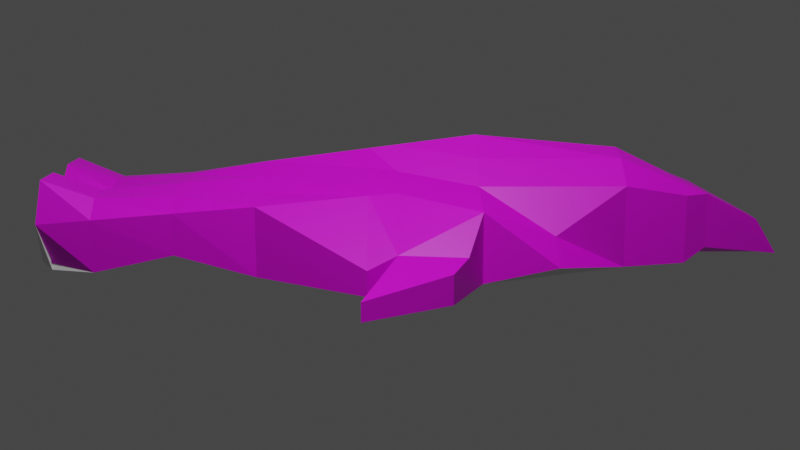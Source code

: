 # Source: uv2.blend  (saved by Blender 2.81.16; exported with 4.5.12 LTS)
import bpy
from mathutils import Matrix  # noqa: F401  (used for matrix-valued properties, if any)

bpy.ops.wm.read_factory_settings(use_empty=True)
scene = bpy.context.scene
scene.name = 'Scene'

# ---- collections
col_collection = bpy.data.collections.new('Collection'); scene.collection.children.link(col_collection)

# ---- images (referenced by path relative to the original .blend; pixels are not part of the script)
import os
ASSET_DIR = os.environ.get("B2B_ASSET_DIR", "")  # directory of the original .blend (textures are referenced by path, not embedded)
HERE = os.path.dirname(os.path.abspath(__file__))  # packed textures are extracted next to this script under _unpacked/

def load_image(name, relpath, width, height, colorspace="sRGB"):
    """Load a texture the original file referenced (path relative to the .blend, or extracted next to this script)."""
    p = next((c for c in (os.path.join(HERE, relpath), os.path.join(ASSET_DIR, relpath)) if relpath and os.path.exists(c)), "")
    if p:
        img = bpy.data.images.load(p, check_existing=True)
        img.name = name
    else:  # same state as the original file: an image datablock whose file is absent (Cycles renders it pink)
        img = bpy.data.images.new(name, width, height)
        img.source = "FILE"
        img.filepath = "//" + (relpath or name)
    img.colorspace_settings.name = colorspace
    return img
img_metal_wing_jpg = load_image('metal-wing.jpg', 'Tex/metal-wing.jpg', 1024, 1024, 'sRGB')
img_ship2_jpg = load_image('ship2.jpg', 'Tex/ship2.jpg', 1024, 1024, 'sRGB')
img_ship5_jpg = load_image('ship5.jpg', 'Tex/ship5.jpg', 1024, 1024, 'sRGB')
img_ship6_jpg = load_image('ship6.jpg', 'Tex/ship6.jpg', 1024, 1024, 'sRGB')
img_ship7_jpg = load_image('ship7.jpg', 'Tex/ship7.jpg', 1024, 1024, 'sRGB')

# ---- materials (node trees are filled in below, after node groups)
mat_material = bpy.data.materials.new('Material')
mat_material.alpha_threshold = 0.0
mat_material.use_transparent_shadow = False
mat_material.line_color = (0.0, 0.0, 0.0, 1.0)
mat_outterwings = bpy.data.materials.new('OutterWings')
mat_outterwings.use_transparent_shadow = False
mat_innershell = bpy.data.materials.new('InnerShell')
mat_innershell.use_transparent_shadow = False
mat_cockpit = bpy.data.materials.new('Cockpit')
mat_cockpit.use_transparent_shadow = False
mat_backshell = bpy.data.materials.new('backShell')
mat_backshell.use_transparent_shadow = False
mat_backfin = bpy.data.materials.new('backFin')
mat_backfin.use_transparent_shadow = False

# ---- material node trees
mat_material.use_nodes = True; mat_material.node_tree.nodes.clear()
_N = mat_material.node_tree.nodes; _L = mat_material.node_tree.links
n0 = _N.new('ShaderNodeOutputMaterial'); n0.name = 'Material Output'; n0.location = (300, 300)
n1 = _N.new('ShaderNodeBsdfPrincipled'); n1.name = 'Principled BSDF'; n1.location = (10, 300)
n1.distribution = 'GGX'
n1.subsurface_method = 'BURLEY'
n1.inputs[2].default_value = 0.4
n1.inputs[3].default_value = 1.45
n1.inputs[27].default_value = (0.0, 0.0, 0.0, 1.0)
n1.inputs[28].default_value = 1.0
_L.new(n1.outputs[0], n0.inputs[0])
n0.is_active_output = True
mat_outterwings.use_nodes = True; mat_outterwings.node_tree.nodes.clear()
_N = mat_outterwings.node_tree.nodes; _L = mat_outterwings.node_tree.links
n0 = _N.new('ShaderNodeOutputMaterial'); n0.name = 'Material Output'; n0.location = (300, 300)
n1 = _N.new('ShaderNodeBsdfPrincipled'); n1.name = 'Principled BSDF'; n1.location = (10, 300)
n1.distribution = 'GGX'
n1.subsurface_method = 'BURLEY'
n1.inputs[3].default_value = 1.45
n1.inputs[27].default_value = (0.0, 0.0, 0.0, 1.0)
n1.inputs[28].default_value = 1.0
n2 = _N.new('ShaderNodeTexImage'); n2.name = 'Image Texture'; n2.location = (-280, 275)
n2.image = img_metal_wing_jpg
_L.new(n1.outputs[0], n0.inputs[0])
_L.new(n2.outputs[0], n1.inputs[0])
n0.is_active_output = True
mat_innershell.use_nodes = True; mat_innershell.node_tree.nodes.clear()
_N = mat_innershell.node_tree.nodes; _L = mat_innershell.node_tree.links
n0 = _N.new('ShaderNodeOutputMaterial'); n0.name = 'Material Output'; n0.location = (300, 300)
n1 = _N.new('ShaderNodeBsdfPrincipled'); n1.name = 'Principled BSDF'; n1.location = (10, 300)
n1.distribution = 'GGX'
n1.subsurface_method = 'BURLEY'
n1.inputs[3].default_value = 1.45
n1.inputs[27].default_value = (0.0, 0.0, 0.0, 1.0)
n1.inputs[28].default_value = 1.0
n2 = _N.new('ShaderNodeTexImage'); n2.name = 'Image Texture'; n2.location = (-280, 275)
n2.image = img_ship2_jpg
n2.interpolation = 'Cubic'
_L.new(n1.outputs[0], n0.inputs[0])
_L.new(n2.outputs[0], n1.inputs[0])
n0.is_active_output = True
mat_cockpit.use_nodes = True; mat_cockpit.node_tree.nodes.clear()
_N = mat_cockpit.node_tree.nodes; _L = mat_cockpit.node_tree.links
n0 = _N.new('ShaderNodeOutputMaterial'); n0.name = 'Material Output'; n0.location = (300, 300)
n1 = _N.new('ShaderNodeBsdfPrincipled'); n1.name = 'Principled BSDF'; n1.location = (10, 300)
n1.distribution = 'GGX'
n1.subsurface_method = 'BURLEY'
n1.inputs[3].default_value = 1.45
n1.inputs[27].default_value = (0.0, 0.0, 0.0, 1.0)
n1.inputs[28].default_value = 1.0
n2 = _N.new('ShaderNodeTexImage'); n2.name = 'Image Texture'; n2.location = (-280, 275)
n2.image = img_ship5_jpg
n2.projection = 'BOX'
n2.interpolation = 'Closest'
_L.new(n1.outputs[0], n0.inputs[0])
_L.new(n2.outputs[0], n1.inputs[0])
n0.is_active_output = True
mat_backshell.use_nodes = True; mat_backshell.node_tree.nodes.clear()
_N = mat_backshell.node_tree.nodes; _L = mat_backshell.node_tree.links
n0 = _N.new('ShaderNodeOutputMaterial'); n0.name = 'Material Output'; n0.location = (300, 300)
n1 = _N.new('ShaderNodeBsdfPrincipled'); n1.name = 'Principled BSDF'; n1.location = (10, 300)
n1.distribution = 'GGX'
n1.subsurface_method = 'BURLEY'
n1.inputs[3].default_value = 1.45
n1.inputs[27].default_value = (0.0, 0.0, 0.0, 1.0)
n1.inputs[28].default_value = 1.0
n2 = _N.new('ShaderNodeTexImage'); n2.name = 'Image Texture'; n2.location = (-280, 275)
n2.image = img_ship6_jpg
_L.new(n1.outputs[0], n0.inputs[0])
_L.new(n2.outputs[0], n1.inputs[0])
n0.is_active_output = True
mat_backfin.use_nodes = True; mat_backfin.node_tree.nodes.clear()
_N = mat_backfin.node_tree.nodes; _L = mat_backfin.node_tree.links
n0 = _N.new('ShaderNodeOutputMaterial'); n0.name = 'Material Output'; n0.location = (300, 300)
n1 = _N.new('ShaderNodeBsdfPrincipled'); n1.name = 'Principled BSDF'; n1.location = (10, 300)
n1.distribution = 'GGX'
n1.subsurface_method = 'BURLEY'
n1.inputs[3].default_value = 1.45
n1.inputs[27].default_value = (0.0, 0.0, 0.0, 1.0)
n1.inputs[28].default_value = 1.0
n2 = _N.new('ShaderNodeTexImage'); n2.name = 'Image Texture'; n2.location = (-280, 275)
n2.image = img_ship7_jpg
_L.new(n1.outputs[0], n0.inputs[0])
_L.new(n2.outputs[0], n1.inputs[0])
n0.is_active_output = True

# ---- world
world_world = bpy.data.worlds.new('World'); scene.world = world_world
world_world.use_nodes = True; world_world.node_tree.nodes.clear()
_N = world_world.node_tree.nodes; _L = world_world.node_tree.links
n0 = _N.new('ShaderNodeOutputWorld'); n0.name = 'World Output'; n0.location = (300, 300)
n1 = _N.new('ShaderNodeBackground'); n1.name = 'Background'; n1.location = (10, 300)
n1.inputs[0].default_value = (0.05088, 0.05088, 0.05088, 1.0)
_L.new(n1.outputs[0], n0.inputs[0])
n0.is_active_output = True
world_world.color = (0.05088, 0.05088, 0.05088)
world_world.use_sun_shadow = False
world_world.sun_shadow_jitter_overblur = 0.0

# ---- cameras
cam_camera = bpy.data.cameras.new('Camera')
cam_camera.clip_end = 100.0
cam_camera.ortho_scale = 7.314

# ---- lights
light_light = bpy.data.lights.new('Light', 'POINT')
light_light.transmission_factor = 0.0
light_light.energy = 1000.0
light_light.shadow_soft_size = 0.1
light_light.shadow_maximum_resolution = 0.006
light_light.use_absolute_resolution = True

# ---- meshes
me_cube = bpy.data.meshes.new('Cube')
me_cube.from_pydata([(1.0, 1.0, 1.0), (1.0, 1.0, -1.0), (0.6485, -0.9953, 0.3941), (0.5057, -1.0, -0.7876), (-1.0, 1.0, 1.0), (-1.0, 1.0, -1.0), (-0.6464, -0.9953, 0.3941), (-0.6759, -1.0, -0.7876), (1.0, 1.335, -0.5613), (-1.0, 1.335, -0.5613), (0.7485, 1.335, 0.1181), (-0.7485, 1.335, 0.1181), (0.0, 1.0, -1.0), (0.0, -1.0, 0.6553), (0.0, -1.0, -1.0), (0.0, 1.0, 2.603), (0.0, 1.674, -1.0), (0.0, 1.674, 2.227), (0.5, -1.0, -0.4083), (0.5, 1.0, 1.362), (0.5, 1.674, 1.362), (0.5, 1.0, -1.0), (0.5, -1.0, 1.063), (0.5, 1.674, -1.0), (-0.5, 1.0, -1.0), (-0.5, -1.0, 1.063), (-0.5, 1.674, -1.0), (-0.5, -1.0, -0.4083), (-0.5, 1.0, 1.362), (-0.5, 1.674, 1.362), (0.3746, 1.973, -1.0), (0.0, 2.081, -1.0), (-0.3746, 1.973, 1.0), (0.0, 2.081, 1.0), (0.3746, 1.973, 1.0), (-0.3746, 1.973, -1.0), (0.25, 1.0, -1.0), (0.25, -1.0, 1.063), (0.25, 1.674, -1.0), (0.2005, -0.9505, -1.0), (0.25, 1.0, 2.023), (0.25, 1.674, 2.023), (0.2924, 2.081, -0.6011), (0.2924, 2.081, 1.0), (-0.25, -1.0, -0.4083), (-0.25, 1.0, 2.023), (-0.25, 1.674, 2.023), (-0.25, 1.0, -1.0), (-0.2005, -0.9796, 1.602), (-0.25, 1.674, -1.0), (-0.2924, 2.081, 1.0), (-0.2924, 2.081, -0.6011), (0.05656, 2.466, -1.0), (0.0, 2.466, -1.0), (-0.1186, 2.351, 0.1012), (0.0, 2.351, 0.1012), (0.1186, 2.351, 0.1012), (-0.05656, 2.466, -1.0), (-0.7907, 0.0, -1.0), (0.7907, 0.0, 1.0), (-0.7907, 0.0, 1.0), (0.7907, 0.0, -1.0), (0.0, 0.0, -1.0), (0.0, 0.0, 1.802), (0.5, 0.0, 1.181), (0.5, 0.0, -1.0), (-0.5, 0.0, -1.0), (-0.5, 0.0, 1.181), (0.25, 0.0, -1.0), (0.25, 0.0, 1.512), (-0.25, 0.0, 1.512), (-0.25, 0.0, -1.0), (-1.338, 0.5, -0.2961), (1.338, 0.5, -1.0), (-1.338, 0.5, -1.0), (1.338, 0.5, -0.2961), (0.0, 0.5, -1.0), (0.0, 0.5, 2.203), (0.7316, 0.5, 1.272), (0.5, 0.5, -0.4979), (-0.5, 0.5, -0.4979), (-0.7316, 0.5, 1.272), (0.25, 0.5, -1.0), (0.25, 0.5, 1.767), (-0.25, 0.5, 1.767), (-0.25, 0.5, -1.0), (-0.6414, -0.7468, -1.0), (0.6845, -0.7433, 0.5475), (0.0, -0.7468, -1.0), (0.0, -0.7468, 0.9456), (0.5, -0.7468, 1.046), (0.5, -0.7468, -1.0), (-0.5, -0.7468, -1.0), (-0.5, -0.7468, 1.046), (0.25, -0.7468, -1.0), (0.25, -0.7468, 1.13), (-0.25, -0.7468, 1.13), (-0.25, -0.7468, -1.0), (-0.6829, -0.7433, 0.5475), (0.6414, -0.7468, -1.0), (-1.251, 0.6282, 0.03621), (1.251, 0.6282, -1.0), (-1.251, 0.6282, -1.0), (1.251, 0.6282, 0.03621), (0.0, 0.6282, -1.0), (0.0, 0.6282, 2.305), (0.6722, 0.6282, 1.295), (0.5, 0.6282, -0.4979), (-0.5, 0.6282, -0.4979), (-0.6722, 0.6282, 1.295), (0.25, 0.6282, -1.0), (0.25, 0.6282, 1.656), (-0.25, 0.6282, 1.656), (-0.25, 0.6282, -1.0), (-1.251, 0.6282, -1.0), (-1.338, 0.5, -1.0), (1.251, 0.6282, 0.03621), (1.338, 0.5, -0.2961), (1.338, 0.5, -1.0), (-1.338, 0.5, -0.2961), (-1.251, 0.6282, 0.03621), (1.251, 0.6282, -1.0), (0.25, -1.0, -0.4083), (0.5483, -0.9505, -1.0), (0.549, -0.9786, 1.602), (-0.25, -1.0, 1.063), (-0.549, -0.9786, 1.602), (-0.5483, -0.9505, -1.0), (0.2005, -0.9796, 1.602), (-0.2005, -0.9505, -1.0), (0.25, -0.9492, -0.4083), (0.5, -0.9492, -0.4083), (0.5, -0.9492, 1.063), (-0.25, -0.9492, 1.063), (-0.5, -0.9492, 1.063), (-0.5, -0.9492, -0.4083), (0.25, -0.9492, 1.063), (-0.25, -0.9492, -0.4083), (1.552, 0.8545, -0.1862), (1.552, 0.8545, -1.0), (-1.552, 0.8545, -0.1862), (-1.552, 0.8545, -1.0), (-1.942, 0.4827, -0.4847), (1.942, 0.4827, -1.0), (-1.942, 0.4827, -1.0), (1.942, 0.4827, -0.4847), (1.597, 0.5554, -1.0), (1.597, 0.5554, -0.2242), (1.276, 0.9272, -1.0), (1.276, 0.9272, -0.005277), (-1.597, 0.5554, -1.0), (-1.276, 0.9272, -1.0), (-1.276, 0.9272, -0.005277), (-1.597, 0.5554, -0.2242), (-0.7368, -0.3717, 0.7737), (0.716, -0.3734, -0.4393), (-0.716, -0.3734, -0.4393), (0.7376, -0.3717, 0.7737), (0.0, -0.3734, -0.4376), (0.0, -0.3734, 1.374), (0.5, -0.3734, 1.114), (0.5, -0.3734, -0.4376), (-0.5, -0.3734, -0.4376), (-0.5, -0.3734, 1.114), (0.25, -0.3734, -0.4376), (0.25, -0.3734, 1.321), (-0.25, -0.3734, 1.321), (-0.25, -0.3734, -0.4376)], [], [(93, 98, 6, 126), (127, 126, 6, 7), (151, 150, 144, 141), (91, 99, 3, 123), (99, 87, 2, 3), (5, 4, 11, 9), (23, 20, 10, 8), (24, 5, 9, 26), (19, 0, 10, 20), (0, 1, 8, 10), (45, 15, 17, 46), (36, 12, 16, 38), (26, 29, 32, 35), (97, 88, 14, 129), (39, 128, 13, 14), (95, 89, 13, 128), (87, 90, 124, 2), (3, 2, 124, 123), (1, 21, 23, 8), (40, 19, 20, 41), (20, 23, 30, 34), (94, 91, 123, 39), (86, 92, 127, 7), (9, 11, 29, 26), (4, 28, 29, 11), (47, 24, 26, 49), (37, 122, 130, 136), (96, 93, 126, 48), (31, 51, 57, 53), (42, 43, 34, 30), (46, 17, 33, 50), (41, 20, 34, 43), (49, 26, 35, 51), (38, 16, 31, 42), (23, 38, 42, 30), (17, 41, 43, 33), (33, 43, 56, 55), (88, 94, 39, 14), (15, 40, 41, 17), (90, 95, 128, 124), (27, 44, 137, 135), (21, 36, 38, 23), (16, 49, 51, 31), (29, 46, 50, 32), (35, 32, 50, 51), (89, 96, 48, 13), (14, 13, 48, 129), (12, 47, 49, 16), (92, 97, 129, 127), (28, 45, 46, 29), (57, 54, 55, 53), (53, 55, 56, 52), (42, 31, 53, 52), (43, 42, 52, 56), (51, 50, 54, 57), (50, 33, 55, 54), (80, 85, 71, 66), (77, 84, 70, 63), (78, 83, 69, 64), (76, 82, 68, 62), (84, 81, 67, 70), (74, 80, 66, 58), (82, 79, 65, 68), (75, 78, 64, 59), (83, 77, 63, 69), (85, 76, 62, 71), (73, 75, 59, 61), (79, 73, 61, 65), (156, 154, 60, 58), (81, 72, 60, 67), (109, 100, 72, 81), (107, 101, 73, 79), (103, 75, 117, 116), (113, 104, 76, 85), (111, 105, 77, 83), (103, 106, 78, 75), (110, 107, 79, 82), (102, 108, 80, 74), (112, 109, 81, 84), (104, 110, 82, 76), (106, 111, 83, 78), (105, 112, 84, 77), (108, 113, 85, 80), (58, 60, 72, 74), (7, 6, 98, 86), (162, 167, 97, 92), (159, 166, 96, 89), (160, 165, 95, 90), (158, 164, 94, 88), (166, 163, 93, 96), (156, 162, 92, 86), (164, 161, 91, 94), (157, 160, 90, 87), (165, 159, 89, 95), (167, 158, 88, 97), (155, 157, 87, 99), (161, 155, 99, 91), (163, 154, 98, 93), (24, 47, 113, 108), (15, 45, 112, 105), (19, 40, 111, 106), (12, 36, 110, 104), (45, 28, 109, 112), (5, 24, 108, 102), (36, 21, 107, 110), (0, 19, 106, 103), (40, 15, 105, 111), (47, 12, 104, 113), (147, 146, 143, 145), (21, 1, 101, 107), (28, 4, 100, 109), (101, 103, 116, 121), (121, 116, 117, 118), (115, 119, 120, 114), (72, 100, 120, 119), (100, 102, 114, 120), (73, 101, 121, 118), (102, 74, 115, 114), (75, 73, 118, 117), (74, 72, 119, 115), (39, 123, 18, 122), (123, 124, 22, 18), (48, 126, 25, 125), (126, 127, 27, 25), (124, 128, 37, 22), (128, 39, 122, 37), (127, 129, 44, 27), (129, 48, 125, 44), (137, 133, 134, 135), (131, 132, 136, 130), (22, 37, 136, 132), (125, 25, 134, 133), (122, 18, 131, 130), (25, 27, 135, 134), (44, 125, 133, 137), (18, 22, 132, 131), (144, 142, 140, 141), (139, 138, 145, 143), (146, 148, 139, 143), (153, 152, 140, 142), (152, 151, 141, 140), (150, 153, 142, 144), (149, 147, 145, 138), (148, 149, 138, 139), (1, 0, 149, 148), (0, 103, 147, 149), (101, 1, 148, 146), (103, 101, 146, 147), (102, 100, 153, 150), (4, 5, 151, 152), (100, 4, 152, 153), (5, 102, 150, 151), (67, 60, 154, 163), (65, 61, 155, 161), (61, 59, 157, 155), (71, 62, 158, 167), (69, 63, 159, 165), (59, 64, 160, 157), (68, 65, 161, 164), (58, 66, 162, 156), (70, 67, 163, 166), (62, 68, 164, 158), (64, 69, 165, 160), (63, 70, 166, 159), (66, 71, 167, 162), (86, 98, 154, 156)])
me_cube.polygons.foreach_set('material_index', [5, 0, 1, 0, 2, 2, 2, 0, 2, 2, 2, 0, 3, 0, 0, 5, 5, 0, 0, 2, 3, 0, 0, 2, 2, 0, 0, 5, 3, 3, 3, 3, 3, 3, 3, 3, 3, 0, 2, 5, 0, 0, 3, 3, 3, 5, 0, 0, 0, 2, 3, 3, 3, 3, 3, 3, 0, 1, 1, 0, 1, 0, 0, 4, 1, 0, 4, 0, 2, 4, 4, 0, 0, 0, 1, 4, 0, 0, 1, 0, 1, 1, 0, 4, 2, 0, 1, 1, 0, 1, 0, 0, 4, 1, 0, 2, 0, 4, 0, 1, 1, 0, 1, 0, 0, 4, 1, 0, 1, 0, 4, 0, 4, 4, 0, 0, 0, 0, 0, 0, 0, 0, 0, 0, 0, 0, 0, 0, 0, 0, 0, 0, 0, 0, 0, 0, 1, 1, 1, 1, 1, 1, 1, 1, 1, 1, 1, 1, 1, 1, 1, 1, 4, 0, 2, 0, 1, 4, 0, 0, 1, 0, 1, 1, 0, 2])
_uv = me_cube.uv_layers.new(name='UVMap')
_uv.uv.foreach_set('vector', [0.3688, 0.3717, 0.1541, 0.6136, 8.182e-05, 0.543, 0.4974, 8.182e-05, 0.07769, 0.3875, 0.08444, 0.2723, 0.07492, 0.3229, 0.07607, 0.3802, 0.9526, 0.8312, 0.9366, 0.6635, 0.9988, 0.5605, 0.9988, 0.7454, 0.07193, 0.3899, 0.07105, 0.3917, 0.07757, 0.3802, 0.07218, 0.3865, 0.1446, 7.246e-05, 0.1497, 0.7739, 0.02106, 0.6996, 7.246e-05, 0.105, 0.2302, 0.9999, 0.08661, 0.7533, 0.1906, 0.8195, 0.2383, 0.9174, 0.3182, 0.104, 0.1262, 0.3656, 0.1906, 0.1805, 0.2383, 0.08255, 0.08885, 0.5174, 0.1064, 0.4894, 0.1202, 0.4889, 0.1227, 0.5859, 0.06031, 0.3273, 0.08661, 0.2467, 0.1906, 0.1805, 0.1262, 0.3656, 0.08661, 0.2467, 0.2302, 5.64e-05, 0.2383, 0.08255, 0.1906, 0.1805, 0.03022, 0.5804, 5.64e-05, 0.5, 0.08233, 0.5, 0.09609, 0.5422, 0.06356, 0.534, 0.0725, 0.5331, 0.07132, 0.637, 0.0475, 0.6307, 7.041e-05, 0.9321, 0.1184, 0.2502, 0.1827, 0.3764, 0.1054, 0.859, 0.0762, 0.3896, 0.07483, 0.3894, 0.07524, 0.3858, 0.07565, 0.386, 0.07479, 0.3858, 0.09186, 0.271, 0.08529, 0.3043, 0.07524, 0.3858, 0.3424, 0.7107, 0.4916, 0.6077, 0.6697, 0.7494, 0.1752, 0.9999, 0.3647, 0.2317, 0.2627, 0.5636, 0.02744, 0.8504, 0.2504, 0.08917, 0.07757, 0.3802, 0.09098, 0.3228, 0.09419, 0.2716, 0.07218, 0.3865, 0.0455, 0.5208, 0.05707, 0.5311, 0.01937, 0.592, 0.0387, 0.503, 0.03022, 0.4195, 0.06031, 0.3273, 0.1262, 0.3656, 0.09609, 0.4578, 0.4959, 0.2828, 0.4959, 0.9748, 0.4047, 0.8848, 0.411, 0.3961, 0.07341, 0.3893, 0.07193, 0.3899, 0.07218, 0.3865, 0.07479, 0.3858, 0.07781, 0.3922, 0.07739, 0.3905, 0.07769, 0.3875, 0.07607, 0.3802, 0.2383, 0.9174, 0.1906, 0.8195, 0.1262, 0.6344, 0.3182, 0.896, 0.08661, 0.7533, 0.06031, 0.6727, 0.1262, 0.6344, 0.1906, 0.8195, 0.0816, 0.5276, 0.08885, 0.5174, 0.1227, 0.5859, 0.09298, 0.6263, 0.0927, 0.2928, 0.08106, 0.3622, 0.08165, 0.3611, 0.09316, 0.2938, 0.5127, 0.4026, 0.3688, 0.3717, 0.4974, 8.182e-05, 0.6697, 0.1053, 0.2554, 0.8681, 0.1545, 0.7863, 0.2528, 0.8033, 0.2609, 0.804, 0.3687, 0.8048, 0.3781, 0.397, 0.411, 0.3961, 0.4047, 0.8848, 0.2432, 0.05469, 0.3302, 7.041e-05, 0.2967, 0.388, 0.215, 0.3829, 0.4065, 0.06876, 0.4959, 0.2828, 0.411, 0.3961, 0.3781, 0.397, 0.1459, 0.9826, 7.041e-05, 0.9321, 0.1054, 0.859, 0.1545, 0.7863, 0.3436, 0.9996, 0.244, 0.9999, 0.2554, 0.8681, 0.3687, 0.8048, 0.4959, 0.9748, 0.3436, 0.9996, 0.3687, 0.8048, 0.4047, 0.8848, 0.3302, 7.041e-05, 0.4065, 0.06876, 0.3781, 0.397, 0.2967, 0.388, 0.2967, 0.388, 0.3781, 0.397, 0.3041, 0.625, 0.2765, 0.6224, 0.07483, 0.3894, 0.07341, 0.3893, 0.07479, 0.3858, 0.07524, 0.3858, 5.64e-05, 0.5, 0.03022, 0.4195, 0.09609, 0.4578, 0.08233, 0.5, 0.2627, 0.5636, 0.3424, 0.7107, 0.1752, 0.9999, 0.02744, 0.8504, 0.08252, 0.3624, 0.07528, 0.362, 0.07495, 0.3608, 0.08302, 0.3614, 0.05707, 0.5311, 0.06356, 0.534, 0.0475, 0.6307, 0.01937, 0.592, 0.244, 0.9999, 0.1459, 0.9826, 0.1545, 0.7863, 0.2554, 0.8681, 0.1184, 0.2502, 0.2432, 0.05469, 0.215, 0.3829, 0.1827, 0.3764, 0.1054, 0.859, 0.1827, 0.3764, 0.215, 0.3829, 0.1545, 0.7863, 0.4916, 0.6077, 0.5127, 0.4026, 0.6697, 0.1053, 0.6697, 0.7494, 0.07524, 0.3858, 0.08529, 0.3043, 0.08687, 0.2718, 0.07565, 0.386, 0.0725, 0.5331, 0.0816, 0.5276, 0.09298, 0.6263, 0.07132, 0.637, 0.07739, 0.3905, 0.0762, 0.3896, 0.07565, 0.386, 0.07769, 0.3875, 0.06031, 0.6727, 0.03022, 0.5804, 0.09609, 0.5422, 0.1262, 0.6344, 0.2528, 0.8033, 0.2489, 0.6203, 0.2765, 0.6224, 0.2609, 0.804, 0.2609, 0.804, 0.2765, 0.6224, 0.3041, 0.625, 0.2689, 0.8047, 0.3687, 0.8048, 0.2554, 0.8681, 0.2609, 0.804, 0.2689, 0.8047, 0.3781, 0.397, 0.3687, 0.8048, 0.2689, 0.8047, 0.3041, 0.625, 0.1545, 0.7863, 0.215, 0.3829, 0.2489, 0.6203, 0.2528, 0.8033, 0.215, 0.3829, 0.2967, 0.388, 0.2765, 0.6224, 0.2489, 0.6203, 0.09142, 0.4794, 0.0777, 0.4835, 0.07622, 0.4498, 0.08196, 0.448, 0.2399, 0.6451, 0.1989, 0.3753, 0.3544, 0.2086, 0.3858, 0.3966, 0.6366, 0.7465, 0.4107, 0.6938, 0.505, 0.435, 0.6366, 0.4606, 0.07074, 0.4875, 0.06341, 0.4865, 0.06323, 0.4499, 0.07004, 0.4507, 0.1989, 0.3753, 0.1519, 0.01787, 0.3303, 7.978e-05, 0.3544, 0.2086, 0.1148, 0.4511, 0.09142, 0.4794, 0.08196, 0.448, 0.08908, 0.441, 0.06341, 0.4865, 0.04561, 0.4866, 0.05541, 0.4477, 0.06323, 0.4499, 0.09717, 0.7383, 0.1535, 0.118, 0.2992, 0.1211, 0.2742, 0.2434, 0.4107, 0.6938, 0.2399, 0.6451, 0.3858, 0.3966, 0.505, 0.435, 0.0777, 0.4835, 0.07074, 0.4875, 0.07004, 0.4507, 0.07622, 0.4498, 0.106, 0.9999, 0.09717, 0.7383, 0.2742, 0.2434, 0.2992, 0.9866, 0.04561, 0.4866, 0.003307, 0.45, 0.04432, 0.4384, 0.05541, 0.4477, 0.3172, 0.7195, 0.3198, 0.1131, 0.5076, 7.123e-05, 0.5076, 0.9998, 0.4528, 0.882, 0.3965, 0.2617, 0.5735, 0.7566, 0.5985, 0.8789, 0.4192, 0.9053, 0.3733, 0.394, 0.3965, 0.2617, 0.4528, 0.882, 0.05014, 0.4932, 0.006667, 0.476, 0.003307, 0.45, 0.04561, 0.4866, 0.02245, 0.3356, 0.006623, 0.3753, 0.01377, 0.3777, 0.01642, 0.3359, 0.07838, 0.4979, 0.07116, 0.5001, 0.07074, 0.4875, 0.0777, 0.4835, 0.4336, 0.7761, 0.2025, 0.7088, 0.2399, 0.6451, 0.4107, 0.6938, 0.07391, 0.606, 0.1199, 0.09467, 0.1535, 0.118, 0.09717, 0.7383, 0.06406, 0.5024, 0.05014, 0.4932, 0.04561, 0.4866, 0.06341, 0.4865, 0.1049, 0.4686, 0.08893, 0.486, 0.09142, 0.4794, 0.1148, 0.4511, 0.1461, 0.344, 0.1126, 0.06207, 0.1519, 0.01787, 0.1989, 0.3753, 0.07116, 0.5001, 0.06406, 0.5024, 0.06341, 0.4865, 0.07074, 0.4875, 0.6115, 0.8121, 0.4336, 0.7761, 0.4107, 0.6938, 0.6366, 0.7465, 0.2025, 0.7088, 0.1461, 0.344, 0.1989, 0.3753, 0.2399, 0.6451, 0.08893, 0.486, 0.07838, 0.4979, 0.0777, 0.4835, 0.09142, 0.4794, 0.5985, 0.01337, 0.5735, 0.7566, 0.3965, 0.2617, 0.4053, 0.0001343, 7.123e-05, 0.8928, 0.004217, 0.3019, 0.132, 0.2261, 0.127, 0.9999, 0.08262, 0.3986, 0.07772, 0.4043, 0.0762, 0.3896, 0.07739, 0.3905, 0.2729, 0.522, 0.3081, 0.3242, 0.5042, 0.3706, 0.5463, 0.5829, 0.3039, 0.9685, 0.273, 0.7277, 0.4695, 0.7688, 0.4789, 0.9627, 0.07324, 0.4058, 0.06898, 0.4034, 0.07341, 0.3893, 0.07483, 0.3894, 0.3081, 0.3242, 0.3789, 0.1061, 0.5463, 0.1881, 0.5042, 0.3706, 0.08673, 0.3883, 0.08262, 0.3986, 0.07739, 0.3905, 0.07781, 0.3922, 0.06898, 0.4034, 0.06491, 0.3965, 0.07193, 0.3899, 0.07341, 0.3893, 0.07706, 0.5137, 0.4025, 0.4311, 0.4127, 0.8622, 0.0001284, 0.9996, 0.273, 0.7277, 0.2729, 0.522, 0.5463, 0.5829, 0.4695, 0.7688, 0.07772, 0.4043, 0.07324, 0.4058, 0.07483, 0.3894, 0.0762, 0.3896, 0.3348, 0.2805, 0.3374, 0.8869, 0.1497, 0.7739, 0.1446, 7.246e-05, 0.06491, 0.3965, 0.0626, 0.3851, 0.07105, 0.3917, 0.07193, 0.3899, 0.8147, 0.5689, 0.4897, 0.4862, 0.4129, 0.0001284, 0.825, 0.1378, 0.08885, 0.5174, 0.0816, 0.5276, 0.07838, 0.4979, 0.08893, 0.486, 0.08875, 0.9025, 0.04217, 0.5625, 0.1461, 0.344, 0.2025, 0.7088, 0.5365, 0.9999, 0.3037, 0.9557, 0.4336, 0.7761, 0.6115, 0.8121, 0.0725, 0.5331, 0.06356, 0.534, 0.06406, 0.5024, 0.07116, 0.5001, 0.04217, 0.5625, 7.978e-05, 0.1934, 0.1126, 0.06207, 0.1461, 0.344, 0.1064, 0.4894, 0.08885, 0.5174, 0.08893, 0.486, 0.1049, 0.4686, 0.06356, 0.534, 0.05707, 0.5311, 0.05014, 0.4932, 0.06406, 0.5024, 0.0001343, 0.2247, 0.03418, 0.0001343, 0.1199, 0.09467, 0.07391, 0.606, 0.3037, 0.9557, 0.08875, 0.9025, 0.2025, 0.7088, 0.4336, 0.7761, 0.0816, 0.5276, 0.0725, 0.5331, 0.07116, 0.5001, 0.07838, 0.4979, 0.8602, 0.5605, 0.8602, 0.8268, 0.742, 0.8268, 0.742, 0.6499, 0.05707, 0.5311, 0.0455, 0.5208, 0.006667, 0.476, 0.05014, 0.4932, 0.3335, 0.9999, 0.2995, 0.7753, 0.3733, 0.394, 0.4192, 0.9053, 0.006667, 0.476, 0.02245, 0.3356, 0.01642, 0.3359, 0.0001072, 0.4678, 0.6395, 0.3857, 0.6395, 0.0001343, 0.6798, 0.1238, 0.6798, 0.3857, 0.5988, 0.3857, 0.5988, 0.1238, 0.6392, 0.0001343, 0.6392, 0.3857, 0.1236, 0.3996, 0.1076, 0.372, 0.1133, 0.373, 0.1161, 0.401, 0.1076, 0.372, 0.1049, 0.4686, 0.1119, 0.4634, 0.1133, 0.373, 0.003307, 0.45, 0.006667, 0.476, 0.0001072, 0.4678, 0.008751, 0.4555, 0.1049, 0.4686, 0.1148, 0.4511, 0.1096, 0.454, 0.1119, 0.4634, 0.006623, 0.3753, 0.003307, 0.45, 0.008751, 0.4555, 0.01377, 0.3777, 0.1148, 0.4511, 0.1236, 0.3996, 0.1161, 0.401, 0.1096, 0.454, 0.07479, 0.3858, 0.07218, 0.3865, 0.07375, 0.3608, 0.08106, 0.3622, 0.07218, 0.3865, 0.09419, 0.2716, 0.08647, 0.2912, 0.07375, 0.3608, 0.08687, 0.2718, 0.08444, 0.2723, 0.08705, 0.2927, 0.08073, 0.2926, 0.08444, 0.2723, 0.07769, 0.3875, 0.08252, 0.3624, 0.08705, 0.2927, 0.09419, 0.2716, 0.09186, 0.271, 0.0927, 0.2928, 0.08647, 0.2912, 0.09186, 0.271, 0.07479, 0.3858, 0.08106, 0.3622, 0.0927, 0.2928, 0.07769, 0.3875, 0.07565, 0.386, 0.07528, 0.362, 0.08252, 0.3624, 0.07565, 0.386, 0.08687, 0.2718, 0.08073, 0.2926, 0.07528, 0.362, 0.07495, 0.3608, 0.08002, 0.2936, 0.08764, 0.2939, 0.08302, 0.3614, 0.07355, 0.3596, 0.08559, 0.2922, 0.09316, 0.2938, 0.08165, 0.3611, 0.08647, 0.2912, 0.0927, 0.2928, 0.09316, 0.2938, 0.08559, 0.2922, 0.08073, 0.2926, 0.08705, 0.2927, 0.08764, 0.2939, 0.08002, 0.2936, 0.08106, 0.3622, 0.07375, 0.3608, 0.07355, 0.3596, 0.08165, 0.3611, 0.08705, 0.2927, 0.08252, 0.3624, 0.08302, 0.3614, 0.08764, 0.2939, 0.07528, 0.362, 0.08073, 0.2926, 0.08002, 0.2936, 0.07495, 0.3608, 0.07375, 0.3608, 0.08647, 0.2912, 0.08559, 0.2922, 0.07355, 0.3596, 0.5746, 0.0003375, 0.5746, 0.1772, 0.3941, 0.2797, 0.3941, 0.0003376, 8.037e-05, 0.9999, 8.045e-05, 8.037e-05, 0.6461, 0.3669, 0.6461, 0.9999, 0.8609, 0.7229, 0.9049, 0.5605, 0.9359, 0.6531, 0.9049, 0.8353, 0.7905, 0.2084, 0.8111, 0.02505, 0.8586, 0.1304, 0.8586, 0.3418, 0.6709, 0.0003375, 0.6709, 0.3418, 0.5753, 0.3418, 0.5753, 0.06243, 0.6716, 0.3418, 0.6716, 0.07551, 0.7898, 0.1649, 0.7898, 0.3418, 0.8798, 0.3418, 0.8592, 0.1585, 0.9273, 0.02505, 0.9273, 0.2365, 0.3337, 0.7856, 0.0003375, 0.7856, 0.06095, 0.6876, 0.3337, 0.6876, 0.1923, 0.0003376, 0.1923, 0.6869, 0.09664, 0.3418, 0.09664, 0.0003375, 0.3934, 0.0003375, 0.3934, 0.3653, 0.3664, 0.5133, 0.294, 0.3443, 0.928, 0.428, 0.9456, 0.275, 0.9997, 0.3558, 0.9997, 0.5243, 0.3941, 0.6823, 0.7413, 0.6823, 0.7413, 0.8034, 0.4814, 0.8034, 0.7413, 0.6816, 0.3941, 0.6816, 0.4814, 0.5605, 0.7413, 0.5605, 0.0003375, 0.6869, 0.0003376, 0.0003375, 0.09596, 0.0003375, 0.09596, 0.3418, 0.2933, 0.1496, 0.2741, 0.514, 0.1929, 0.1651, 0.2741, 0.0003375, 0.9456, 0.2744, 0.928, 0.1214, 0.9997, 0.02505, 0.9997, 0.1936, 0.825, 0.9999, 0.5524, 0.9763, 0.4897, 0.4862, 0.8147, 0.5689, 0.05541, 0.4477, 0.04432, 0.4384, 0.0626, 0.3851, 0.06491, 0.3965, 0.5251, 0.0001764, 0.5251, 0.9999, 0.3374, 0.8869, 0.3348, 0.2805, 0.07622, 0.4498, 0.07004, 0.4507, 0.07324, 0.4058, 0.07772, 0.4043, 0.07498, 0.7091, 7.39e-05, 0.4613, 0.2729, 0.522, 0.273, 0.7277, 0.1401, 0.02377, 0.4127, 0.0001284, 0.4025, 0.4311, 0.07706, 0.5137, 0.06323, 0.4499, 0.05541, 0.4477, 0.06491, 0.3965, 0.06898, 0.4034, 0.08908, 0.441, 0.08196, 0.448, 0.08262, 0.3986, 0.08673, 0.3883, 0.1144, 0.2557, 0.2174, 7.39e-05, 0.3789, 0.1061, 0.3081, 0.3242, 0.07004, 0.4507, 0.06323, 0.4499, 0.06898, 0.4034, 0.07324, 0.4058, 0.1304, 0.9999, 0.07498, 0.7091, 0.273, 0.7277, 0.3039, 0.9685, 7.39e-05, 0.4613, 0.1144, 0.2557, 0.3081, 0.3242, 0.2729, 0.522, 0.08196, 0.448, 0.07622, 0.4498, 0.07772, 0.4043, 0.08262, 0.3986, 0.127, 0.9999, 0.132, 0.2261, 0.3198, 0.1131, 0.3172, 0.7195])
me_cube.materials.append(mat_material)
me_cube.materials.append(mat_outterwings)
me_cube.materials.append(mat_innershell)
me_cube.materials.append(mat_cockpit)
me_cube.materials.append(mat_backshell)
me_cube.materials.append(mat_backfin)
me_cube.use_remesh_preserve_volume = False
me_cube.use_remesh_preserve_attributes = False
me_cube.use_mirror_vertex_groups = False
me_cube.update()

# ---- objects
ob_cube = bpy.data.objects.new('Cube', me_cube)
ob_light = bpy.data.objects.new('Light', light_light)
ob_camera = bpy.data.objects.new('Camera', cam_camera)

# ---- transforms, parenting, visibility, modifiers, constraints
ob_cube.location = (0.0, 0.0, 0.0)
ob_cube.scale = (1.048, 1.772, 0.2834)
ob_cube.lock_rotations_4d = False
ob_cube.empty_display_type = 'ARROWS'
ob_cube.lineart.crease_threshold = 0.0
ob_light.location = (4.076, 1.005, 5.904)
ob_light.rotation_euler = (0.6503, 0.05522, 1.866)
ob_light.lock_rotations_4d = False
ob_light.empty_display_type = 'ARROWS'
ob_light.color = (0.0, 0.0, 0.0, 0.0)
ob_light.lineart.crease_threshold = 0.0
ob_camera.location = (9.328, 1.059, 2.001)
ob_camera.rotation_euler = (1.355, -1.377e-05, 1.562)
ob_camera.lock_rotations_4d = False
ob_camera.empty_display_type = 'ARROWS'
ob_camera.color = (0.0, 0.0, 0.0, 0.0)
ob_camera.display_type = 'WIRE'
ob_camera.lineart.crease_threshold = 0.0

# ---- collection membership
col_collection.objects.link(ob_cube)
col_collection.objects.link(ob_light)
col_collection.objects.link(ob_camera)

# ---- scene / render settings (as saved in the file)
scene.camera = ob_camera
scene.frame_start = 1; scene.frame_end = 250; scene.frame_set(1)
scene.render.engine = 'BLENDER_EEVEE_NEXT'
scene.cycles.use_denoising = False
scene.cycles.samples = 128
scene.cycles.sampling_pattern = 'TABULATED_SOBOL'
scene.cycles.use_adaptive_sampling = False
scene.cycles.use_light_tree = False
scene.view_settings.view_transform = 'Filmic'
bpy.context.view_layer.update()
